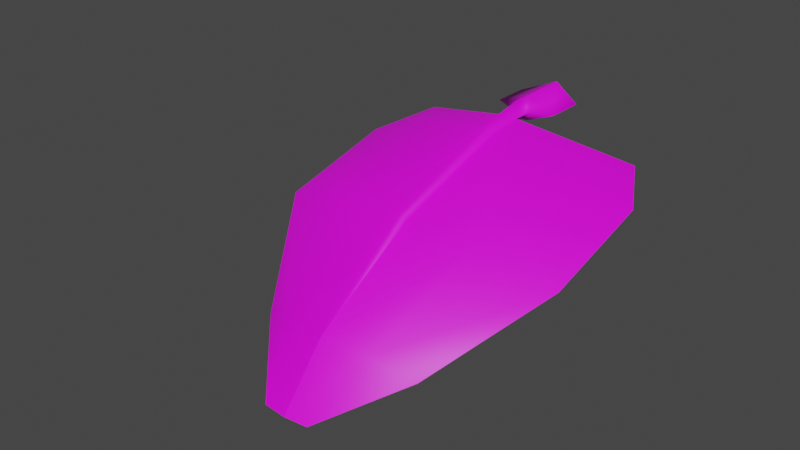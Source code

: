 # Source: FE_leaves_palm_01_2.rw4.blend  (saved by Blender 3.0.42; exported with 4.5.12 LTS)
import bpy
from mathutils import Matrix  # noqa: F401  (used for matrix-valued properties, if any)

bpy.ops.wm.read_factory_settings(use_empty=True)
scene = bpy.context.scene
scene.name = 'Scene'

# ---- collections
col_collection = bpy.data.collections.new('Collection'); scene.collection.children.link(col_collection)

# ---- images (referenced by path relative to the original .blend; pixels are not part of the script)
import os
ASSET_DIR = os.environ.get("B2B_ASSET_DIR", "")  # directory of the original .blend (textures are referenced by path, not embedded)
HERE = os.path.dirname(os.path.abspath(__file__))  # packed textures are extracted next to this script under _unpacked/

def load_image(name, relpath, width, height, colorspace="sRGB"):
    """Load a texture the original file referenced (path relative to the .blend, or extracted next to this script)."""
    p = next((c for c in (os.path.join(HERE, relpath), os.path.join(ASSET_DIR, relpath)) if relpath and os.path.exists(c)), "")
    if p:
        img = bpy.data.images.load(p, check_existing=True)
        img.name = name
    else:  # same state as the original file: an image datablock whose file is absent (Cycles renders it pink)
        img = bpy.data.images.new(name, width, height)
        img.source = "FILE"
        img.filepath = "//" + (relpath or name)
    img.colorspace_settings.name = colorspace
    return img
img_fe_leaves_palm_01__tintmask3_rw4_dds = load_image('FE_leaves_palm_01__tintMask3.rw4.dds', 'FE_leaves_palm_01__tintMask3.rw4.dds', 1024, 1024, 'sRGB')

# ---- materials (node trees are filled in below, after node groups)
mat_material_001 = bpy.data.materials.new('Material.001')
mat_material_001.use_transparent_shadow = False

# ---- material node trees
mat_material_001.use_nodes = True; mat_material_001.node_tree.nodes.clear()
_N = mat_material_001.node_tree.nodes; _L = mat_material_001.node_tree.links
n0 = _N.new('ShaderNodeBsdfPrincipled'); n0.name = 'Principled BSDF'; n0.location = (10, 300)
n0.distribution = 'GGX'
n0.subsurface_method = 'RANDOM_WALK_SKIN'
n0.inputs[3].default_value = 1.45
n0.inputs[27].default_value = (0.0, 0.0, 0.0, 1.0)
n0.inputs[28].default_value = 1.0
n1 = _N.new('ShaderNodeOutputMaterial'); n1.name = 'Material Output'; n1.location = (300, 300)
n2 = _N.new('ShaderNodeTexImage'); n2.name = 'Image Texture'; n2.location = (-280, 280)
n2.image = img_fe_leaves_palm_01__tintmask3_rw4_dds
_L.new(n0.outputs[0], n1.inputs[0])
_L.new(n2.outputs[0], n0.inputs[0])
n1.is_active_output = True

# ---- world
world_world = bpy.data.worlds.new('World'); scene.world = world_world
world_world.use_nodes = True; world_world.node_tree.nodes.clear()
_N = world_world.node_tree.nodes; _L = world_world.node_tree.links
n0 = _N.new('ShaderNodeOutputWorld'); n0.name = 'World Output'; n0.location = (300, 300)
n1 = _N.new('ShaderNodeBackground'); n1.name = 'Background'; n1.location = (10, 300)
n1.inputs[0].default_value = (0.05088, 0.05088, 0.05088, 1.0)
_L.new(n1.outputs[0], n0.inputs[0])
n0.is_active_output = True
world_world.color = (0.05088, 0.05088, 0.05088)
world_world.use_sun_shadow = False
world_world.sun_shadow_jitter_overblur = 0.0

# ---- meshes
me_fe_starter3_sp1_gmdl_005 = bpy.data.meshes.new('FE_starter3_Sp1.gmdl.005')
me_fe_starter3_sp1_gmdl_005.from_pydata([(-0.4977, -0.07627, -0.117), (-0.3202, -0.3582, -0.056), (-0.6323, -0.3201, -0.1829), (-0.0396, -0.2172, 0.005081), (0.006416, -0.3632, -0.03933), (-4.347e-05, -0.2098, -0.04088), (0.0357, -0.2171, 0.005019), (0.5124, -0.07669, -0.116), (0.3356, -0.3578, -0.05654), (0.6473, -0.322, -0.1751), (-0.3222, -0.8819, -0.2192), (-0.6366, -0.8246, -0.3084), (0.005822, -0.8883, -0.2104), (0.3386, -0.8815, -0.2198), (0.6527, -0.8288, -0.302), (-0.1805, -1.333, -0.5122), (-0.3597, -1.26, -0.5814), (0.004815, -1.346, -0.4998), (0.196, -1.332, -0.5127), (0.3749, -1.265, -0.5762), (-0.09667, -1.553, -0.7247), (0.004455, -1.561, -0.7269), (0.1099, -1.553, -0.7251), (-0.09667, -1.553, -0.7247), (-0.1805, -1.341, -0.504), (-0.3597, -1.26, -0.5814), (0.004455, -1.561, -0.7269), (0.00483, -1.359, -0.4886), (0.004455, -1.561, -0.7269), (0.1099, -1.553, -0.7251), (0.196, -1.341, -0.5049), (0.00483, -1.359, -0.4886), (0.3749, -1.265, -0.5762), (-0.3222, -0.8885, -0.2091), (-0.6366, -0.8246, -0.3084), (-0.02099, -0.8989, -0.1939), (0.00483, -1.359, -0.4886), (0.001054, -0.9157, -0.1679), (-0.02099, -0.8989, -0.1939), (0.02168, -0.8989, -0.194), (0.3387, -0.8878, -0.2102), (0.02168, -0.8989, -0.194), (0.6527, -0.8288, -0.302), (-0.3202, -0.3615, -0.04468), (-0.6323, -0.3201, -0.1829), (-0.03316, -0.3696, -0.01755), (0.0005577, -0.3823, 0.02232), (-0.03316, -0.3696, -0.01755), (0.0292, -0.3696, -0.0176), (0.3356, -0.3611, -0.04567), (0.0292, -0.3696, -0.0176), (0.6473, -0.322, -0.1751), (-0.4977, -0.07627, -0.117), (-0.0396, -0.2172, 0.005081), (5.719e-05, -0.2243, 0.05098), (-0.0396, -0.2172, 0.005081), (0.0357, -0.2171, 0.005019), (0.5124, -0.07669, -0.116), (0.0357, -0.2171, 0.005019), (-0.001698, -0.1406, 0.06208), (-0.05819, -0.1302, 0.01634), (-0.001807, -0.1314, -0.03057), (0.05293, -0.1392, 0.01544), (-0.0001011, -0.09436, 0.05949), (-0.1428, -0.08308, 0.004741), (-0.0003561, -0.08338, -0.05121), (0.133, -0.09207, 0.003817), (-0.0001011, -0.09436, 0.05949), (-0.0003561, -0.08338, -0.05121), (-0.001201, 0.1353, 0.05949), (-0.1426, 0.08054, 0.004192), (-0.001332, 0.1463, -0.05121), (0.1353, 0.08068, 0.004098), (-0.001201, 0.1353, 0.05949), (-0.001332, 0.1463, -0.05121)], [], [(0, 1, 2), (1, 0, 4), (0, 3, 4), (3, 5, 4), (5, 6, 4), (8, 4, 7), (6, 7, 4), (7, 9, 8), (10, 11, 1), (1, 11, 2), (4, 12, 1), (12, 10, 1), (8, 13, 4), (13, 12, 4), (9, 14, 8), (14, 13, 8), (10, 15, 11), (15, 16, 11), (17, 15, 12), (12, 15, 10), (18, 17, 13), (13, 17, 12), (19, 18, 14), (14, 18, 13), (16, 15, 20), (17, 21, 15), (15, 21, 20), (17, 18, 21), (18, 22, 21), (18, 19, 22), (23, 24, 25), (27, 24, 26), (23, 26, 24), (29, 30, 28), (28, 30, 31), (29, 32, 30), (33, 34, 24), (24, 34, 25), (27, 35, 24), (35, 33, 24), (36, 37, 38), (36, 39, 37), (30, 40, 31), (40, 41, 31), (40, 30, 42), (42, 30, 32), (33, 43, 34), (43, 44, 34), (35, 45, 33), (45, 43, 33), (46, 47, 37), (37, 47, 38), (39, 48, 37), (48, 46, 37), (49, 50, 40), (40, 50, 41), (51, 49, 42), (49, 40, 42), (44, 43, 52), (45, 53, 43), (43, 53, 52), (54, 55, 46), (47, 46, 55), (54, 46, 56), (46, 48, 56), (50, 49, 58), (49, 57, 58), (49, 51, 57), (60, 55, 59), (55, 54, 59), (60, 61, 3), (5, 3, 61), (54, 56, 59), (56, 62, 59), (5, 61, 6), (6, 61, 62), (64, 60, 63), (60, 59, 63), (64, 65, 60), (61, 60, 65), (66, 67, 62), (59, 62, 67), (66, 62, 68), (62, 61, 68), (63, 69, 64), (64, 69, 70), (71, 65, 70), (65, 64, 70), (72, 73, 66), (67, 66, 73), (66, 68, 72), (68, 74, 72)])
me_fe_starter3_sp1_gmdl_005.polygons.foreach_set('use_smooth', [True] * 92)
_uv = me_fe_starter3_sp1_gmdl_005.uv_layers.new(name='UVMap')
_uv.uv.foreach_set('vector', [0.5836, 0.1236, 0.6494, 0.1876, 0.5451, 0.1876, 0.6494, 0.1876, 0.5836, 0.1236, 0.7586, 0.1876, 0.5836, 0.1236, 0.7425, 0.1362, 0.7586, 0.1876, 0.7425, 0.1362, 0.7584, 0.1361, 0.7586, 0.1876, 0.7584, 0.1361, 0.7733, 0.1362, 0.7586, 0.1876, 0.8687, 0.1876, 0.7586, 0.1876, 0.9345, 0.1236, 0.7733, 0.1362, 0.9345, 0.1236, 0.7586, 0.1876, 0.9345, 0.1236, 0.973, 0.1876, 0.8687, 0.1876, 0.646, 0.3589, 0.5385, 0.3589, 0.6494, 0.1876, 0.6494, 0.1876, 0.5385, 0.3589, 0.5451, 0.1876, 0.7586, 0.1876, 0.7582, 0.3589, 0.6494, 0.1876, 0.7582, 0.3589, 0.646, 0.3589, 0.6494, 0.1876, 0.8687, 0.1876, 0.8721, 0.3589, 0.7586, 0.1876, 0.8721, 0.3589, 0.7582, 0.3589, 0.7586, 0.1876, 0.973, 0.1876, 0.9796, 0.3589, 0.8687, 0.1876, 0.9796, 0.3589, 0.8721, 0.3589, 0.8687, 0.1876, 0.646, 0.3589, 0.6932, 0.5933, 0.5385, 0.3589, 0.6932, 0.5933, 0.6307, 0.5933, 0.5385, 0.3589, 0.758, 0.5933, 0.6932, 0.5933, 0.7582, 0.3589, 0.7582, 0.3589, 0.6932, 0.5933, 0.646, 0.3589, 0.8248, 0.5933, 0.758, 0.5933, 0.8721, 0.3589, 0.8721, 0.3589, 0.758, 0.5933, 0.7582, 0.3589, 0.8874, 0.5933, 0.8248, 0.5933, 0.9796, 0.3589, 0.9796, 0.3589, 0.8248, 0.5933, 0.8721, 0.3589, 0.6307, 0.5933, 0.6932, 0.5933, 0.7371, 0.7198, 0.758, 0.5933, 0.7586, 0.7197, 0.6932, 0.5933, 0.6932, 0.5933, 0.7586, 0.7197, 0.7371, 0.7198, 0.758, 0.5933, 0.8248, 0.5933, 0.7586, 0.7197, 0.8248, 0.5933, 0.781, 0.7198, 0.7586, 0.7197, 0.8248, 0.5933, 0.8874, 0.5933, 0.781, 0.7198, 0.3411, 0.06986, 0.3891, 0.2279, 0.4608, 0.2279, 0.3149, 0.228, 0.3891, 0.2279, 0.3143, 0.06991, 0.3411, 0.06986, 0.3143, 0.06991, 0.3891, 0.2279, 0.2863, 0.06986, 0.2383, 0.2279, 0.3143, 0.06991, 0.3143, 0.06991, 0.2383, 0.2279, 0.3149, 0.228, 0.2863, 0.06986, 0.1666, 0.2279, 0.2383, 0.2279, 0.455, 0.5099, 0.5894, 0.5099, 0.3891, 0.2279, 0.3891, 0.2279, 0.5894, 0.5099, 0.4608, 0.2279, 0.3149, 0.228, 0.3263, 0.5099, 0.3891, 0.2279, 0.3263, 0.5099, 0.455, 0.5099, 0.3891, 0.2279, 0.3149, 0.228, 0.3169, 0.5099, 0.3263, 0.5099, 0.3149, 0.228, 0.3081, 0.5099, 0.3169, 0.5099, 0.2383, 0.2279, 0.1724, 0.5099, 0.3149, 0.228, 0.1724, 0.5099, 0.3081, 0.5099, 0.3149, 0.228, 0.1724, 0.5099, 0.2383, 0.2279, 0.03806, 0.5099, 0.03806, 0.5099, 0.2383, 0.2279, 0.1666, 0.2279, 0.455, 0.5099, 0.4508, 0.7351, 0.5894, 0.5099, 0.4508, 0.7351, 0.5812, 0.7351, 0.5894, 0.5099, 0.3263, 0.5099, 0.3309, 0.735, 0.455, 0.5099, 0.3309, 0.735, 0.4508, 0.7351, 0.455, 0.5099, 0.3168, 0.7348, 0.3309, 0.735, 0.3169, 0.5099, 0.3169, 0.5099, 0.3309, 0.735, 0.3263, 0.5099, 0.3081, 0.5099, 0.3048, 0.7351, 0.3169, 0.5099, 0.3048, 0.7351, 0.3168, 0.7348, 0.3169, 0.5099, 0.1766, 0.7351, 0.3048, 0.7351, 0.1724, 0.5099, 0.1724, 0.5099, 0.3048, 0.7351, 0.3081, 0.5099, 0.04627, 0.7351, 0.1766, 0.7351, 0.03806, 0.5099, 0.1766, 0.7351, 0.1724, 0.5099, 0.03806, 0.5099, 0.5812, 0.7351, 0.4508, 0.7351, 0.5331, 0.815, 0.3309, 0.735, 0.3361, 0.7993, 0.4508, 0.7351, 0.4508, 0.7351, 0.3361, 0.7993, 0.5331, 0.815, 0.3115, 0.7994, 0.3361, 0.7993, 0.3168, 0.7348, 0.3309, 0.735, 0.3168, 0.7348, 0.3361, 0.7993, 0.3115, 0.7994, 0.3168, 0.7348, 0.2893, 0.7993, 0.3168, 0.7348, 0.3048, 0.7351, 0.2893, 0.7993, 0.3048, 0.7351, 0.1766, 0.7351, 0.2893, 0.7993, 0.1766, 0.7351, 0.09439, 0.815, 0.2893, 0.7993, 0.1766, 0.7351, 0.04627, 0.7351, 0.09439, 0.815, 0.3363, 0.8178, 0.3361, 0.7993, 0.3119, 0.8179, 0.3361, 0.7993, 0.3115, 0.7994, 0.3119, 0.8179, 0.7424, 0.1214, 0.7581, 0.1213, 0.7425, 0.1362, 0.7584, 0.1361, 0.7425, 0.1362, 0.7581, 0.1213, 0.3115, 0.7994, 0.2893, 0.7993, 0.3119, 0.8179, 0.2893, 0.7993, 0.2883, 0.8178, 0.3119, 0.8179, 0.7584, 0.1361, 0.7581, 0.1213, 0.7733, 0.1362, 0.7733, 0.1362, 0.7581, 0.1213, 0.7733, 0.1214, 0.3929, 0.8393, 0.3363, 0.8178, 0.3174, 0.8394, 0.3363, 0.8178, 0.3119, 0.8179, 0.3174, 0.8394, 0.6943, 0.09485, 0.7614, 0.09476, 0.7424, 0.1214, 0.7581, 0.1213, 0.7424, 0.1214, 0.7614, 0.09476, 0.2442, 0.8393, 0.3174, 0.8394, 0.2883, 0.8178, 0.3119, 0.8179, 0.2883, 0.8178, 0.3174, 0.8394, 0.8265, 0.0948, 0.7733, 0.1214, 0.7614, 0.09476, 0.7733, 0.1214, 0.7581, 0.1213, 0.7614, 0.09476, 0.3174, 0.8394, 0.318, 0.9845, 0.3929, 0.8393, 0.3929, 0.8393, 0.318, 0.9845, 0.3941, 0.9531, 0.7605, 0.0005779, 0.7614, 0.09476, 0.6944, 0.01629, 0.7614, 0.09476, 0.6943, 0.09485, 0.6944, 0.01629, 0.243, 0.9532, 0.318, 0.9845, 0.2442, 0.8393, 0.3174, 0.8394, 0.2442, 0.8393, 0.318, 0.9845, 0.8265, 0.0948, 0.7614, 0.09476, 0.8256, 0.01624, 0.7614, 0.09476, 0.7605, 0.0005779, 0.8256, 0.01624])
me_fe_starter3_sp1_gmdl_005.materials.append(mat_material_001)
me_fe_starter3_sp1_gmdl_005.use_remesh_fix_poles = True
me_fe_starter3_sp1_gmdl_005.use_remesh_preserve_attributes = False
me_fe_starter3_sp1_gmdl_005.update()
arm_armature = bpy.data.armatures.new('Armature')  # bones are not reproduced

# ---- objects
ob_armature = bpy.data.objects.new('Armature', arm_armature)
ob_fe_starter3_sp1_gmdl = bpy.data.objects.new('FE_starter3_Sp1.gmdl', me_fe_starter3_sp1_gmdl_005)

# ---- transforms, parenting, visibility, modifiers, constraints
ob_armature.location = (0.0, 0.0, 0.0)
ob_fe_starter3_sp1_gmdl.parent = ob_armature
ob_fe_starter3_sp1_gmdl.location = (0.0, 0.0, 0.0)
_vg = ob_fe_starter3_sp1_gmdl.vertex_groups.new(name='Bone')
for _i, _w in zip([0, 1, 2, 3, 4, 5, 6, 7, 8, 9, 24, 33, 34, 35, 37, 38, 39, 40, 41, 42, 43, 44, 45, 46, 47, 48, 49, 50, 51, 52, 53, 54, 55, 56, 57, 58, 59, 60, 61, 62, 63, 64, 65, 66, 67, 68, 69, 70, 71, 72, 73, 74], [0.8999, 0.25, 0.25, 0.9, 0.25, 0.8999, 0.8999, 0.8999, 0.2504, 0.2518, 0.0, 0.0, 0.0, 0.0, 0.0, 0.0, 0.0, 0.0, 0.0, 0.0, 0.2502, 0.25, 0.25, 0.2504, 0.25, 0.2511, 0.25, 0.2511, 0.255, 0.8998, 0.9, 0.8996, 0.9, 0.8998, 0.8993, 0.8998, 1.0, 1.0, 1.0, 1.0, 1.0, 1.0, 1.0, 1.0, 1.0, 1.0, 1.0, 0.9634, 0.9823, 1.0, 1.0, 0.9823]): _vg.add([_i], _w, 'REPLACE')
_vg = ob_fe_starter3_sp1_gmdl.vertex_groups.new(name='Bone.001')
for _i, _w in zip([0, 1, 2, 3, 4, 5, 6, 7, 8, 9, 10, 11, 12, 13, 14, 15, 16, 17, 18, 19, 20, 22, 23, 24, 25, 26, 27, 28, 30, 31, 32, 33, 34, 35, 36, 37, 38, 39, 40, 41, 42, 43, 44, 45, 46, 47, 48, 49, 50, 51, 52, 53, 54, 55, 56, 57, 58, 59, 60, 61, 62, 63, 64, 65, 66, 67, 68, 69, 70, 71, 73, 74], [0.1001, 0.75, 0.75, 0.1, 0.75, 0.1001, 0.1001, 0.1001, 0.7496, 0.7482, 0.25, 0.2503, 0.251, 0.2517, 0.2501, 2.057e-05, 0.0002319, 0.0, 1.49e-05, 0.003254, 9.749e-07, 4.517e-07, 0.0, 4.022e-06, 0.0, 0.0, 0.0, 0.0, 2.919e-06, 0.0, 0.001293, 0.2501, 0.2537, 0.2508, 0.0, 0.25, 0.2508, 0.2505, 0.2501, 0.2505, 0.2504, 0.7498, 0.7499, 0.75, 0.7496, 0.75, 0.7489, 0.75, 0.7489, 0.7447, 0.1002, 0.1, 0.1004, 0.1, 0.1002, 0.1007, 0.1002, 0.0, 0.0, 0.0, 0.0, 0.0, 0.0, 0.0, 0.0, 0.0, 0.0, 0.0, 0.03658, 0.01769, 0.0, 0.01769]): _vg.add([_i], _w, 'REPLACE')
_vg = ob_fe_starter3_sp1_gmdl.vertex_groups.new(name='Bone.002')
for _i, _w in zip([0, 1, 2, 3, 4, 5, 6, 7, 8, 9, 10, 11, 12, 13, 14, 15, 16, 17, 18, 19, 20, 21, 22, 23, 24, 25, 27, 29, 30, 31, 32, 33, 34, 35, 36, 37, 38, 39, 40, 41, 42, 43, 44, 45, 46, 47, 48, 49, 50, 51, 52, 53, 54, 55, 56, 57, 58, 59, 60, 61, 62, 63, 64, 65, 66, 67, 68, 69, 70, 71, 72, 73, 74], [0.0, 4.229e-08, 2.13e-06, 0.0, 4.352e-09, 0.0, 0.0, 0.0, 0.0, 1.832e-06, 0.75, 0.7497, 0.749, 0.7483, 0.7499, 0.4988, 0.4998, 0.5, 0.4995, 0.4968, 0.275, 0.0, 0.275, 0.2744, 0.5, 0.5, 0.5, 0.2749, 0.5, 0.5, 0.4987, 0.7499, 0.7463, 0.7492, 0.5, 0.75, 0.7492, 0.7495, 0.7499, 0.7495, 0.7496, 0.0, 1.174e-05, 5.331e-09, 5.951e-08, 5.331e-09, 2.504e-07, 0.0, 2.504e-07, 0.0001317, 8.065e-11, 0.0, 0.0, 0.0, 0.0, 6.242e-05, 0.0, 0.0, 0.0, 0.0, 0.0, 0.0, 0.0, 0.0, 0.0, 0.0, 0.0, 0.0, 0.0, 0.0, 0.0, 0.0, 0.0]): _vg.add([_i], _w, 'REPLACE')
_vg = ob_fe_starter3_sp1_gmdl.vertex_groups.new(name='Bone.003')
for _i, _w in zip([0, 1, 2, 3, 4, 5, 6, 7, 8, 9, 10, 11, 12, 13, 14, 15, 16, 17, 18, 19, 20, 21, 22, 23, 24, 25, 26, 27, 28, 29, 30, 31, 32, 33, 34, 35, 36, 37, 38, 39, 40, 41, 42, 43, 44, 45, 46, 47, 48, 49, 50, 51, 52, 53, 54, 55, 56, 57, 58], [0.0, 9.297e-07, 5.326e-06, 0.0, 2.376e-14, 0.0, 0.0, 0.0, 1.121e-08, 1.863e-09, 9.607e-13, 1.189e-09, 0.0, 3.291e-09, 1.987e-09, 0.5012, 0.5, 0.5, 0.5005, 0.5, 0.725, 1.0, 0.725, 0.7256, 0.5, 0.5, 1.0, 0.5, 1.0, 0.7251, 0.5, 0.5, 0.5, 4.291e-11, 2.184e-08, 0.0, 0.5, 0.0, 0.0, 0.0, 4.234e-12, 0.0, 1.06e-13, 1.274e-06, 7.025e-05, 7.562e-12, 6.136e-08, 7.562e-12, 6.908e-09, 2.544e-11, 6.908e-09, 0.0002225, 2.373e-09, 0.0, 0.0, 0.0, 0.0, 8.268e-10, 0.0]): _vg.add([_i], _w, 'REPLACE')
_m = ob_fe_starter3_sp1_gmdl.modifiers.new('Armature', 'ARMATURE')
_m.object = ob_armature

# ---- collection membership
col_collection.objects.link(ob_armature)
col_collection.objects.link(ob_fe_starter3_sp1_gmdl)

# ---- scene / render settings (as saved in the file)
scene.frame_start = 1; scene.frame_end = 250; scene.frame_set(16)
scene.render.engine = 'BLENDER_EEVEE_NEXT'
scene.cycles.sampling_pattern = 'TABULATED_SOBOL'
scene.cycles.use_light_tree = False
scene.view_settings.view_transform = 'Filmic'
bpy.context.view_layer.update()

# ---- added for rendering (the .blend has no active camera and no usable light): camera, sun
cam_auto = bpy.data.cameras.new('AutoCamera')
cam_auto.lens = 50.0
cam_auto.sensor_width = 36.0
cam_auto.clip_end = 1000.0
ob_auto_camera = bpy.data.objects.new('AutoCamera', cam_auto)
scene.collection.objects.link(ob_auto_camera)
ob_auto_camera.location = (2.36962, -3.75571, 1.67749)
ob_auto_camera.rotation_euler = (1.09748, -7.21219e-08, 0.694738)
scene.camera = ob_auto_camera
light_auto_sun = bpy.data.lights.new('AutoSun', 'SUN')
light_auto_sun.energy = 3.0
light_auto_sun.angle = 0.0523599
ob_auto_sun = bpy.data.objects.new('AutoSun', light_auto_sun)
scene.collection.objects.link(ob_auto_sun)
ob_auto_sun.rotation_euler = (0.872665, 0.174533, 0.523599)
bpy.context.view_layer.update()
